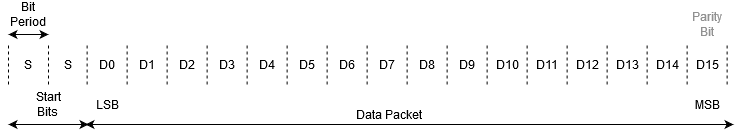

The diagram above was exported from draw.io. Its source (the exported page's mxGraphModel, read from the mxfile embedded in the PNG):
<mxGraphModel dx="1422" dy="763" grid="1" gridSize="10" guides="1" tooltips="1" connect="1" arrows="1" fold="1" page="1" pageScale="1" pageWidth="850" pageHeight="1100" math="0" shadow="0">
  <root>
    <mxCell id="0" />
    <mxCell id="1" parent="0" />
    <mxCell id="g2JODpqzp9Mv5bpvY_Zs-1" value="" style="endArrow=none;dashed=1;html=1;" parent="1" edge="1">
      <mxGeometry width="50" height="50" relative="1" as="geometry">
        <mxPoint x="63" y="310" as="sourcePoint" />
        <mxPoint x="63" y="270" as="targetPoint" />
      </mxGeometry>
    </mxCell>
    <mxCell id="g2JODpqzp9Mv5bpvY_Zs-2" value="" style="endArrow=none;dashed=1;html=1;" parent="1" edge="1">
      <mxGeometry width="50" height="50" relative="1" as="geometry">
        <mxPoint x="103" y="310" as="sourcePoint" />
        <mxPoint x="103" y="270" as="targetPoint" />
      </mxGeometry>
    </mxCell>
    <mxCell id="g2JODpqzp9Mv5bpvY_Zs-25" value="S" style="text;html=1;strokeColor=none;fillColor=none;align=center;verticalAlign=middle;whiteSpace=wrap;rounded=0;" parent="1" vertex="1">
      <mxGeometry x="63" y="280" width="40" height="20" as="geometry" />
    </mxCell>
    <mxCell id="g2JODpqzp9Mv5bpvY_Zs-26" value="S" style="text;html=1;strokeColor=none;fillColor=none;align=center;verticalAlign=middle;whiteSpace=wrap;rounded=0;" parent="1" vertex="1">
      <mxGeometry x="103" y="280" width="40" height="20" as="geometry" />
    </mxCell>
    <mxCell id="g2JODpqzp9Mv5bpvY_Zs-50" value="Data Packet" style="text;html=1;strokeColor=none;fillColor=none;align=center;verticalAlign=middle;whiteSpace=wrap;rounded=0;" parent="1" vertex="1">
      <mxGeometry x="400.5" y="330" width="85" height="20" as="geometry" />
    </mxCell>
    <mxCell id="g2JODpqzp9Mv5bpvY_Zs-52" value="" style="endArrow=classic;startArrow=classic;html=1;" parent="1" edge="1">
      <mxGeometry width="50" height="50" relative="1" as="geometry">
        <mxPoint x="140" y="350" as="sourcePoint" />
        <mxPoint x="788" y="350" as="targetPoint" />
      </mxGeometry>
    </mxCell>
    <mxCell id="g2JODpqzp9Mv5bpvY_Zs-54" value="" style="endArrow=classic;startArrow=classic;html=1;" parent="1" edge="1">
      <mxGeometry width="50" height="50" relative="1" as="geometry">
        <mxPoint x="63" y="350" as="sourcePoint" />
        <mxPoint x="143" y="350" as="targetPoint" />
      </mxGeometry>
    </mxCell>
    <mxCell id="g2JODpqzp9Mv5bpvY_Zs-55" value="&lt;div&gt;Start&lt;/div&gt;&lt;div&gt;Bits&lt;br&gt;&lt;/div&gt;" style="text;html=1;strokeColor=none;fillColor=none;align=center;verticalAlign=middle;whiteSpace=wrap;rounded=0;" parent="1" vertex="1">
      <mxGeometry x="83" y="320" width="40" height="20" as="geometry" />
    </mxCell>
    <mxCell id="g2JODpqzp9Mv5bpvY_Zs-57" value="&lt;div&gt;&lt;font color=&quot;#919191&quot;&gt;Parity&lt;br&gt;&lt;/font&gt;&lt;/div&gt;&lt;div&gt;&lt;font color=&quot;#919191&quot;&gt;Bit&lt;br&gt;&lt;/font&gt;&lt;/div&gt;" style="text;html=1;strokeColor=none;fillColor=none;align=center;verticalAlign=middle;whiteSpace=wrap;rounded=0;" parent="1" vertex="1">
      <mxGeometry x="742.31" y="240" width="40" height="20" as="geometry" />
    </mxCell>
    <mxCell id="g2JODpqzp9Mv5bpvY_Zs-59" value="" style="endArrow=classic;startArrow=classic;html=1;" parent="1" edge="1">
      <mxGeometry width="50" height="50" relative="1" as="geometry">
        <mxPoint x="103" y="260" as="sourcePoint" />
        <mxPoint x="63" y="260" as="targetPoint" />
      </mxGeometry>
    </mxCell>
    <mxCell id="g2JODpqzp9Mv5bpvY_Zs-60" value="Bit Period" style="text;html=1;strokeColor=none;fillColor=none;align=center;verticalAlign=middle;whiteSpace=wrap;rounded=0;" parent="1" vertex="1">
      <mxGeometry x="63" y="230" width="40" height="20" as="geometry" />
    </mxCell>
    <mxCell id="mJL4H7GPahTMujlkxy0n-11" value="" style="endArrow=none;dashed=1;html=1;" parent="1" edge="1">
      <mxGeometry width="50" height="50" relative="1" as="geometry">
        <mxPoint x="261.62" y="310.0000000000001" as="sourcePoint" />
        <mxPoint x="261.62" y="270" as="targetPoint" />
      </mxGeometry>
    </mxCell>
    <mxCell id="mJL4H7GPahTMujlkxy0n-12" value="" style="endArrow=none;dashed=1;html=1;" parent="1" edge="1">
      <mxGeometry width="50" height="50" relative="1" as="geometry">
        <mxPoint x="221.62" y="310.0000000000001" as="sourcePoint" />
        <mxPoint x="221.62" y="270" as="targetPoint" />
      </mxGeometry>
    </mxCell>
    <mxCell id="mJL4H7GPahTMujlkxy0n-13" value="" style="endArrow=none;dashed=1;html=1;" parent="1" edge="1">
      <mxGeometry width="50" height="50" relative="1" as="geometry">
        <mxPoint x="141.62" y="310.0000000000001" as="sourcePoint" />
        <mxPoint x="141.62" y="270" as="targetPoint" />
      </mxGeometry>
    </mxCell>
    <mxCell id="mJL4H7GPahTMujlkxy0n-14" value="" style="endArrow=none;dashed=1;html=1;" parent="1" edge="1">
      <mxGeometry width="50" height="50" relative="1" as="geometry">
        <mxPoint x="181.62" y="310.0000000000001" as="sourcePoint" />
        <mxPoint x="181.62" y="270" as="targetPoint" />
      </mxGeometry>
    </mxCell>
    <mxCell id="mJL4H7GPahTMujlkxy0n-15" value="" style="endArrow=none;dashed=1;html=1;" parent="1" edge="1">
      <mxGeometry width="50" height="50" relative="1" as="geometry">
        <mxPoint x="301.62" y="310.0000000000001" as="sourcePoint" />
        <mxPoint x="301.62" y="270" as="targetPoint" />
      </mxGeometry>
    </mxCell>
    <mxCell id="mJL4H7GPahTMujlkxy0n-16" value="" style="endArrow=none;dashed=1;html=1;" parent="1" edge="1">
      <mxGeometry width="50" height="50" relative="1" as="geometry">
        <mxPoint x="341.62" y="310.0000000000001" as="sourcePoint" />
        <mxPoint x="341.62" y="270" as="targetPoint" />
      </mxGeometry>
    </mxCell>
    <mxCell id="mJL4H7GPahTMujlkxy0n-17" value="" style="endArrow=none;dashed=1;html=1;" parent="1" edge="1">
      <mxGeometry width="50" height="50" relative="1" as="geometry">
        <mxPoint x="501.6199999999998" y="310.0000000000001" as="sourcePoint" />
        <mxPoint x="501.6199999999998" y="270" as="targetPoint" />
      </mxGeometry>
    </mxCell>
    <mxCell id="mJL4H7GPahTMujlkxy0n-18" value="" style="endArrow=none;dashed=1;html=1;" parent="1" edge="1">
      <mxGeometry width="50" height="50" relative="1" as="geometry">
        <mxPoint x="461.6199999999998" y="310.0000000000001" as="sourcePoint" />
        <mxPoint x="461.6199999999998" y="270" as="targetPoint" />
      </mxGeometry>
    </mxCell>
    <mxCell id="mJL4H7GPahTMujlkxy0n-19" value="" style="endArrow=none;dashed=1;html=1;" parent="1" edge="1">
      <mxGeometry width="50" height="50" relative="1" as="geometry">
        <mxPoint x="381.62" y="310.0000000000001" as="sourcePoint" />
        <mxPoint x="381.62" y="270" as="targetPoint" />
      </mxGeometry>
    </mxCell>
    <mxCell id="mJL4H7GPahTMujlkxy0n-20" value="" style="endArrow=none;dashed=1;html=1;" parent="1" edge="1">
      <mxGeometry width="50" height="50" relative="1" as="geometry">
        <mxPoint x="421.62" y="310.0000000000001" as="sourcePoint" />
        <mxPoint x="421.62" y="270" as="targetPoint" />
      </mxGeometry>
    </mxCell>
    <mxCell id="mJL4H7GPahTMujlkxy0n-21" value="" style="endArrow=none;dashed=1;html=1;" parent="1" edge="1">
      <mxGeometry width="50" height="50" relative="1" as="geometry">
        <mxPoint x="541.6199999999997" y="310.0000000000001" as="sourcePoint" />
        <mxPoint x="541.6199999999997" y="270" as="targetPoint" />
      </mxGeometry>
    </mxCell>
    <mxCell id="mJL4H7GPahTMujlkxy0n-22" value="" style="endArrow=none;dashed=1;html=1;" parent="1" edge="1">
      <mxGeometry width="50" height="50" relative="1" as="geometry">
        <mxPoint x="581.6199999999997" y="310.0000000000001" as="sourcePoint" />
        <mxPoint x="581.6199999999997" y="270" as="targetPoint" />
      </mxGeometry>
    </mxCell>
    <mxCell id="mJL4H7GPahTMujlkxy0n-23" value="" style="endArrow=none;dashed=1;html=1;" parent="1" edge="1">
      <mxGeometry width="50" height="50" relative="1" as="geometry">
        <mxPoint x="621.6199999999997" y="310.0000000000001" as="sourcePoint" />
        <mxPoint x="621.6199999999997" y="270" as="targetPoint" />
      </mxGeometry>
    </mxCell>
    <mxCell id="mJL4H7GPahTMujlkxy0n-24" value="D15" style="text;html=1;strokeColor=none;fillColor=none;align=center;verticalAlign=middle;whiteSpace=wrap;rounded=0;" parent="1" vertex="1">
      <mxGeometry x="742.31" y="280" width="40" height="20" as="geometry" />
    </mxCell>
    <mxCell id="mJL4H7GPahTMujlkxy0n-25" value="D10" style="text;html=1;strokeColor=none;fillColor=none;align=center;verticalAlign=middle;whiteSpace=wrap;rounded=0;" parent="1" vertex="1">
      <mxGeometry x="541.6199999999999" y="280" width="40" height="20" as="geometry" />
    </mxCell>
    <mxCell id="mJL4H7GPahTMujlkxy0n-26" value="D11" style="text;html=1;strokeColor=none;fillColor=none;align=center;verticalAlign=middle;whiteSpace=wrap;rounded=0;" parent="1" vertex="1">
      <mxGeometry x="582.31" y="280" width="40" height="20" as="geometry" />
    </mxCell>
    <mxCell id="mJL4H7GPahTMujlkxy0n-27" value="D12" style="text;html=1;strokeColor=none;fillColor=none;align=center;verticalAlign=middle;whiteSpace=wrap;rounded=0;" parent="1" vertex="1">
      <mxGeometry x="621.6199999999999" y="280" width="40" height="20" as="geometry" />
    </mxCell>
    <mxCell id="mJL4H7GPahTMujlkxy0n-28" value="D13" style="text;html=1;strokeColor=none;fillColor=none;align=center;verticalAlign=middle;whiteSpace=wrap;rounded=0;" parent="1" vertex="1">
      <mxGeometry x="661.6199999999999" y="280" width="40" height="20" as="geometry" />
    </mxCell>
    <mxCell id="mJL4H7GPahTMujlkxy0n-29" value="D14" style="text;html=1;strokeColor=none;fillColor=none;align=center;verticalAlign=middle;whiteSpace=wrap;rounded=0;" parent="1" vertex="1">
      <mxGeometry x="701.6199999999999" y="280" width="40" height="20" as="geometry" />
    </mxCell>
    <mxCell id="mJL4H7GPahTMujlkxy0n-30" value="D7" style="text;html=1;strokeColor=none;fillColor=none;align=center;verticalAlign=middle;whiteSpace=wrap;rounded=0;" parent="1" vertex="1">
      <mxGeometry x="422.31" y="280" width="40" height="20" as="geometry" />
    </mxCell>
    <mxCell id="mJL4H7GPahTMujlkxy0n-31" value="D8" style="text;html=1;strokeColor=none;fillColor=none;align=center;verticalAlign=middle;whiteSpace=wrap;rounded=0;" parent="1" vertex="1">
      <mxGeometry x="461.62" y="280" width="40" height="20" as="geometry" />
    </mxCell>
    <mxCell id="mJL4H7GPahTMujlkxy0n-32" value="D9" style="text;html=1;strokeColor=none;fillColor=none;align=center;verticalAlign=middle;whiteSpace=wrap;rounded=0;" parent="1" vertex="1">
      <mxGeometry x="502.31" y="280" width="40" height="20" as="geometry" />
    </mxCell>
    <mxCell id="mJL4H7GPahTMujlkxy0n-33" value="D4" style="text;html=1;strokeColor=none;fillColor=none;align=center;verticalAlign=middle;whiteSpace=wrap;rounded=0;" parent="1" vertex="1">
      <mxGeometry x="302.30999999999995" y="280" width="40" height="20" as="geometry" />
    </mxCell>
    <mxCell id="mJL4H7GPahTMujlkxy0n-34" value="D5" style="text;html=1;strokeColor=none;fillColor=none;align=center;verticalAlign=middle;whiteSpace=wrap;rounded=0;" parent="1" vertex="1">
      <mxGeometry x="342.30999999999995" y="280" width="40" height="20" as="geometry" />
    </mxCell>
    <mxCell id="mJL4H7GPahTMujlkxy0n-35" value="D6" style="text;html=1;strokeColor=none;fillColor=none;align=center;verticalAlign=middle;whiteSpace=wrap;rounded=0;" parent="1" vertex="1">
      <mxGeometry x="382.31" y="280" width="40" height="20" as="geometry" />
    </mxCell>
    <mxCell id="mJL4H7GPahTMujlkxy0n-36" value="" style="endArrow=none;dashed=1;html=1;" parent="1" edge="1">
      <mxGeometry width="50" height="50" relative="1" as="geometry">
        <mxPoint x="661.6199999999997" y="310.0000000000001" as="sourcePoint" />
        <mxPoint x="661.6199999999997" y="270" as="targetPoint" />
      </mxGeometry>
    </mxCell>
    <mxCell id="mJL4H7GPahTMujlkxy0n-37" value="" style="endArrow=none;dashed=1;html=1;" parent="1" edge="1">
      <mxGeometry width="50" height="50" relative="1" as="geometry">
        <mxPoint x="701.6199999999997" y="310.0000000000001" as="sourcePoint" />
        <mxPoint x="701.6199999999997" y="270" as="targetPoint" />
      </mxGeometry>
    </mxCell>
    <mxCell id="mJL4H7GPahTMujlkxy0n-38" value="" style="endArrow=none;dashed=1;html=1;" parent="1" edge="1">
      <mxGeometry width="50" height="50" relative="1" as="geometry">
        <mxPoint x="741.6199999999997" y="310.0000000000001" as="sourcePoint" />
        <mxPoint x="741.6199999999997" y="270" as="targetPoint" />
      </mxGeometry>
    </mxCell>
    <mxCell id="mJL4H7GPahTMujlkxy0n-39" value="" style="endArrow=none;dashed=1;html=1;" parent="1" edge="1">
      <mxGeometry width="50" height="50" relative="1" as="geometry">
        <mxPoint x="781.6199999999997" y="310.0000000000001" as="sourcePoint" />
        <mxPoint x="781.6199999999997" y="270" as="targetPoint" />
      </mxGeometry>
    </mxCell>
    <mxCell id="mJL4H7GPahTMujlkxy0n-40" value="D3" style="text;html=1;strokeColor=none;fillColor=none;align=center;verticalAlign=middle;whiteSpace=wrap;rounded=0;" parent="1" vertex="1">
      <mxGeometry x="262.30999999999995" y="280" width="40" height="20" as="geometry" />
    </mxCell>
    <mxCell id="mJL4H7GPahTMujlkxy0n-41" value="D0" style="text;html=1;strokeColor=none;fillColor=none;align=center;verticalAlign=middle;whiteSpace=wrap;rounded=0;" parent="1" vertex="1">
      <mxGeometry x="142.31" y="280" width="40" height="20" as="geometry" />
    </mxCell>
    <mxCell id="mJL4H7GPahTMujlkxy0n-42" value="D1" style="text;html=1;strokeColor=none;fillColor=none;align=center;verticalAlign=middle;whiteSpace=wrap;rounded=0;" parent="1" vertex="1">
      <mxGeometry x="182.31" y="280" width="40" height="20" as="geometry" />
    </mxCell>
    <mxCell id="mJL4H7GPahTMujlkxy0n-43" value="D2" style="text;html=1;strokeColor=none;fillColor=none;align=center;verticalAlign=middle;whiteSpace=wrap;rounded=0;" parent="1" vertex="1">
      <mxGeometry x="222.30999999999995" y="280" width="40" height="20" as="geometry" />
    </mxCell>
    <mxCell id="mJL4H7GPahTMujlkxy0n-44" value="LSB" style="text;html=1;strokeColor=none;fillColor=none;align=center;verticalAlign=middle;whiteSpace=wrap;rounded=0;" parent="1" vertex="1">
      <mxGeometry x="142.30999999999995" y="320" width="40" height="20" as="geometry" />
    </mxCell>
    <mxCell id="toQuydj1ENm1KYBsnkUn-1" value="MSB" style="text;html=1;strokeColor=none;fillColor=none;align=center;verticalAlign=middle;whiteSpace=wrap;rounded=0;" vertex="1" parent="1">
      <mxGeometry x="742.31" y="320" width="40" height="20" as="geometry" />
    </mxCell>
  </root>
</mxGraphModel>